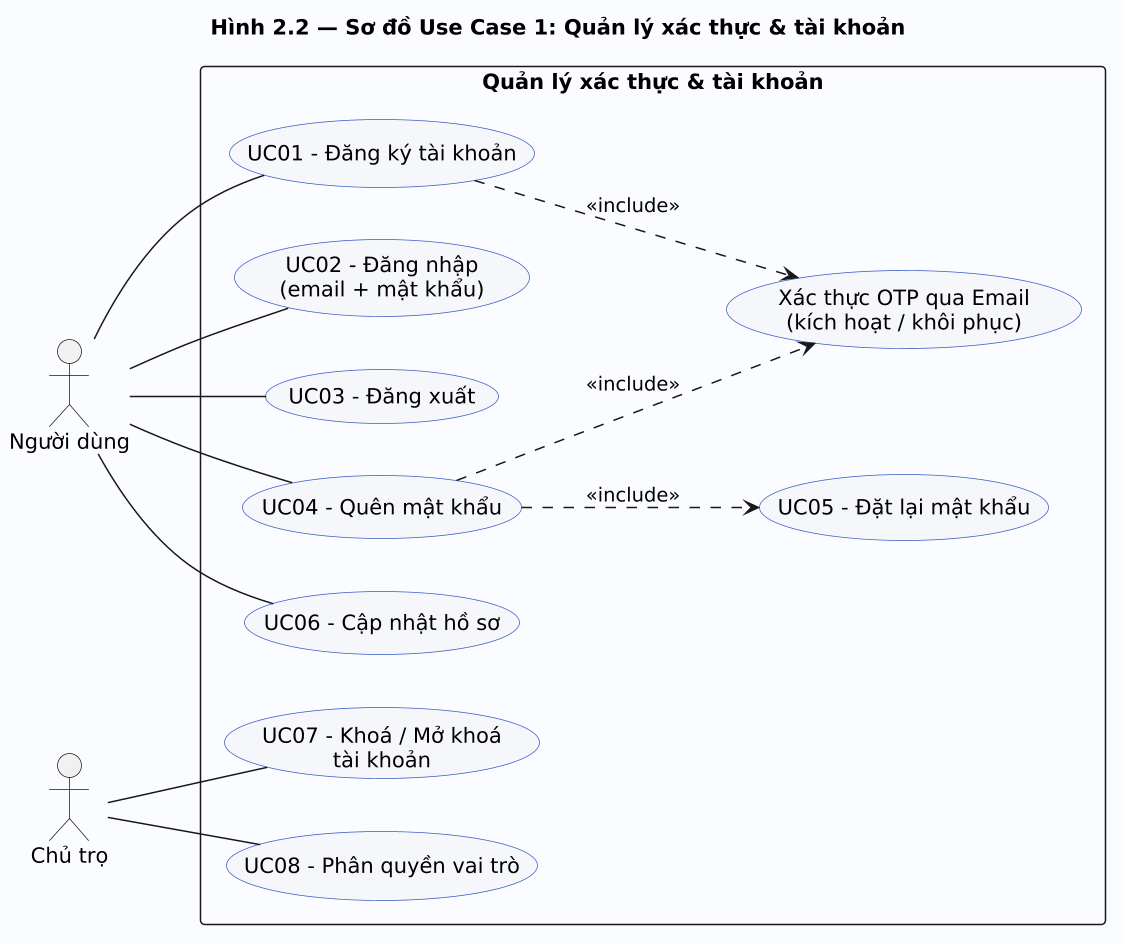

The diagram above was rendered by PlantUML. Its source (embedded in the PNG):
@startuml
scale 1.5
title Hình 2.2 — Sơ đồ Use Case 1: Quản lý xác thực & tài khoản

left to right direction
skinparam packageStyle rectangle
skinparam shadowing false
skinparam usecase {
  BackgroundColor #F5F7FB
  BorderColor #3A5BC7
}

actor "Người dùng" as User
actor "Chủ trọ"    as Owner

rectangle "Quản lý xác thực & tài khoản" #FAFCFF {
  usecase "UC01 - Đăng ký tài khoản"             as U1
  usecase "UC02 - Đăng nhập\n(email + mật khẩu)" as U2
  usecase "UC03 - Đăng xuất"                     as U3
  usecase "UC04 - Quên mật khẩu"                 as U4
  usecase "UC05 - Đặt lại mật khẩu"              as U5
  usecase "UC06 - Cập nhật hồ sơ"                as U6
  usecase "Xác thực OTP qua Email\n(kích hoạt / khôi phục)" as U7
  usecase "UC07 - Khoá / Mở khoá\ntài khoản"     as U8
  usecase "UC08 - Phân quyền vai trò"            as U9
}

User -- U1
User -- U2
User -- U3
User -- U4
User -- U6
Owner -- U8
Owner -- U9

' OTP đã chuyển sang Đăng ký + Khôi phục, KHÔNG còn ở Đăng nhập
U1 ..> U7 : <<include>>
U4 ..> U7 : <<include>>
U4 ..> U5 : <<include>>
@enduml